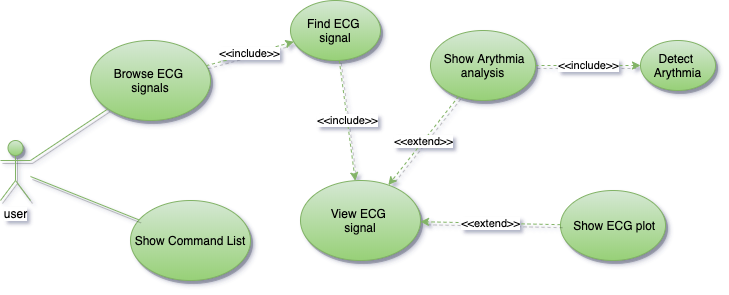

The diagram above was exported from draw.io. Its source (the exported page's mxGraphModel, read from the mxfile embedded in the PNG):
<mxGraphModel dx="932" dy="609" grid="1" gridSize="10" guides="1" tooltips="1" connect="1" arrows="1" fold="1" page="1" pageScale="1" pageWidth="827" pageHeight="1169" math="0" shadow="0">
  <root>
    <mxCell id="0" />
    <mxCell id="1" parent="0" />
    <mxCell id="2" value="user" style="shape=umlActor;verticalLabelPosition=bottom;labelBackgroundColor=#ffffff;verticalAlign=top;html=1;outlineConnect=0;gradientColor=#97d077;fillColor=#d5e8d4;strokeColor=#82b366;shadow=1;" vertex="1" parent="1">
      <mxGeometry x="40" y="290" width="30" height="60" as="geometry" />
    </mxCell>
    <mxCell id="3" value="Browse ECG &lt;br&gt;signals" style="ellipse;whiteSpace=wrap;html=1;gradientColor=#97d077;fillColor=#d5e8d4;strokeColor=#82b366;shadow=1;" vertex="1" parent="1">
      <mxGeometry x="130" y="190" width="120" height="80" as="geometry" />
    </mxCell>
    <mxCell id="4" value="" style="endArrow=none;html=1;gradientColor=#97d077;fillColor=#d5e8d4;strokeColor=#82b366;shadow=1;" edge="1" source="2" target="3" parent="1">
      <mxGeometry width="50" height="50" relative="1" as="geometry">
        <mxPoint x="60" y="500" as="sourcePoint" />
        <mxPoint x="110" y="450" as="targetPoint" />
      </mxGeometry>
    </mxCell>
    <mxCell id="5" value="Find ECG &lt;br&gt;signal" style="ellipse;whiteSpace=wrap;html=1;gradientColor=#97d077;fillColor=#d5e8d4;strokeColor=#82b366;shadow=1;" vertex="1" parent="1">
      <mxGeometry x="330" y="150" width="90" height="60" as="geometry" />
    </mxCell>
    <mxCell id="6" value="&amp;lt;&amp;lt;include&amp;gt;&amp;gt;" style="endArrow=classic;html=1;dashed=1;gradientColor=#97d077;fillColor=#d5e8d4;strokeColor=#82b366;shadow=1;" edge="1" source="3" target="5" parent="1">
      <mxGeometry width="50" height="50" relative="1" as="geometry">
        <mxPoint x="60" y="500" as="sourcePoint" />
        <mxPoint x="110" y="450" as="targetPoint" />
      </mxGeometry>
    </mxCell>
    <mxCell id="7" value="View ECG &lt;br&gt;signal" style="ellipse;whiteSpace=wrap;html=1;gradientColor=#97d077;fillColor=#d5e8d4;strokeColor=#82b366;shadow=1;" vertex="1" parent="1">
      <mxGeometry x="340" y="330" width="120" height="80" as="geometry" />
    </mxCell>
    <mxCell id="8" value="&amp;lt;&amp;lt;include&amp;gt;&amp;gt;" style="endArrow=classic;html=1;dashed=1;gradientColor=#97d077;fillColor=#d5e8d4;strokeColor=#82b366;shadow=1;" edge="1" source="5" target="7" parent="1">
      <mxGeometry width="50" height="50" relative="1" as="geometry">
        <mxPoint x="258.66814484464567" y="191.6188364507649" as="sourcePoint" />
        <mxPoint x="431.03429073655434" y="166.39501225650122" as="targetPoint" />
      </mxGeometry>
    </mxCell>
    <mxCell id="9" value="&amp;nbsp;Show Arythmia analysis" style="ellipse;whiteSpace=wrap;html=1;gradientColor=#97d077;fillColor=#d5e8d4;strokeColor=#82b366;shadow=1;" vertex="1" parent="1">
      <mxGeometry x="470" y="180" width="105" height="70" as="geometry" />
    </mxCell>
    <mxCell id="10" value="&amp;lt;&amp;lt;extend&amp;gt;&amp;gt;" style="endArrow=classic;html=1;dashed=1;gradientColor=#97d077;fillColor=#d5e8d4;strokeColor=#82b366;shadow=1;" edge="1" source="9" target="7" parent="1">
      <mxGeometry width="50" height="50" relative="1" as="geometry">
        <mxPoint x="344.47766735594496" y="139.85111570630033" as="sourcePoint" />
        <mxPoint x="364.0297768587402" y="270.198512391602" as="targetPoint" />
      </mxGeometry>
    </mxCell>
    <mxCell id="11" value="&amp;nbsp;Show ECG plot" style="ellipse;whiteSpace=wrap;html=1;gradientColor=#97d077;fillColor=#d5e8d4;strokeColor=#82b366;shadow=1;" vertex="1" parent="1">
      <mxGeometry x="600" y="340" width="105" height="70" as="geometry" />
    </mxCell>
    <mxCell id="12" value="&amp;lt;&amp;lt;extend&amp;gt;&amp;gt;" style="endArrow=classic;html=1;dashed=1;gradientColor=#97d077;fillColor=#d5e8d4;strokeColor=#82b366;shadow=1;" edge="1" source="11" target="7" parent="1">
      <mxGeometry width="50" height="50" relative="1" as="geometry">
        <mxPoint x="430.10766735594495" y="239.85111570630033" as="sourcePoint" />
        <mxPoint x="479.99979131070825" y="367.21302802596915" as="targetPoint" />
      </mxGeometry>
    </mxCell>
    <mxCell id="13" value="Detect &lt;br&gt;Arythmia" style="ellipse;whiteSpace=wrap;html=1;gradientColor=#97d077;fillColor=#d5e8d4;strokeColor=#82b366;shadow=1;" vertex="1" parent="1">
      <mxGeometry x="680" y="190" width="75" height="50" as="geometry" />
    </mxCell>
    <mxCell id="14" value="&amp;lt;&amp;lt;include&amp;gt;&amp;gt;" style="endArrow=classic;html=1;dashed=1;gradientColor=#97d077;fillColor=#d5e8d4;strokeColor=#82b366;shadow=1;" edge="1" source="9" target="13" parent="1">
      <mxGeometry width="50" height="50" relative="1" as="geometry">
        <mxPoint x="630" y="160" as="sourcePoint" />
        <mxPoint x="689.0297768587402" y="229.998512391602" as="targetPoint" />
      </mxGeometry>
    </mxCell>
    <mxCell id="15" value="Show Command List" style="ellipse;whiteSpace=wrap;html=1;gradientColor=#97d077;fillColor=#d5e8d4;strokeColor=#82b366;shadow=1;" vertex="1" parent="1">
      <mxGeometry x="170" y="350" width="120" height="80" as="geometry" />
    </mxCell>
    <mxCell id="16" value="" style="endArrow=none;html=1;gradientColor=#97d077;fillColor=#d5e8d4;strokeColor=#82b366;shadow=1;" edge="1" source="2" target="15" parent="1">
      <mxGeometry width="50" height="50" relative="1" as="geometry">
        <mxPoint x="100" y="370" as="sourcePoint" />
        <mxPoint x="163.1671842700025" y="285.7770876399966" as="targetPoint" />
      </mxGeometry>
    </mxCell>
  </root>
</mxGraphModel>